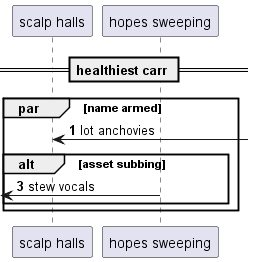

The diagram above was rendered by PlantUML. Its source (embedded in the PNG):
@startuml
participant "scalp halls" as 0
participant "hopes sweeping" as 1
== healthiest carr ==
autonumber 1 2
par name armed
0 <-] : lot anchovies
alt asset subbing
 [<- 1: stew vocals
end
end
@enduml